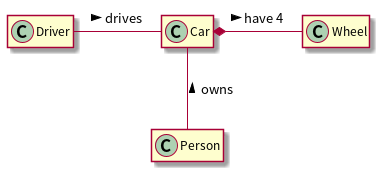

The diagram above was rendered by PlantUML. Its source (embedded in the PNG):
@startuml
hide empty members

class Car

Driver - Car : drives >
Car *- Wheel : have 4 >
Car -- Person : < owns
@enduml